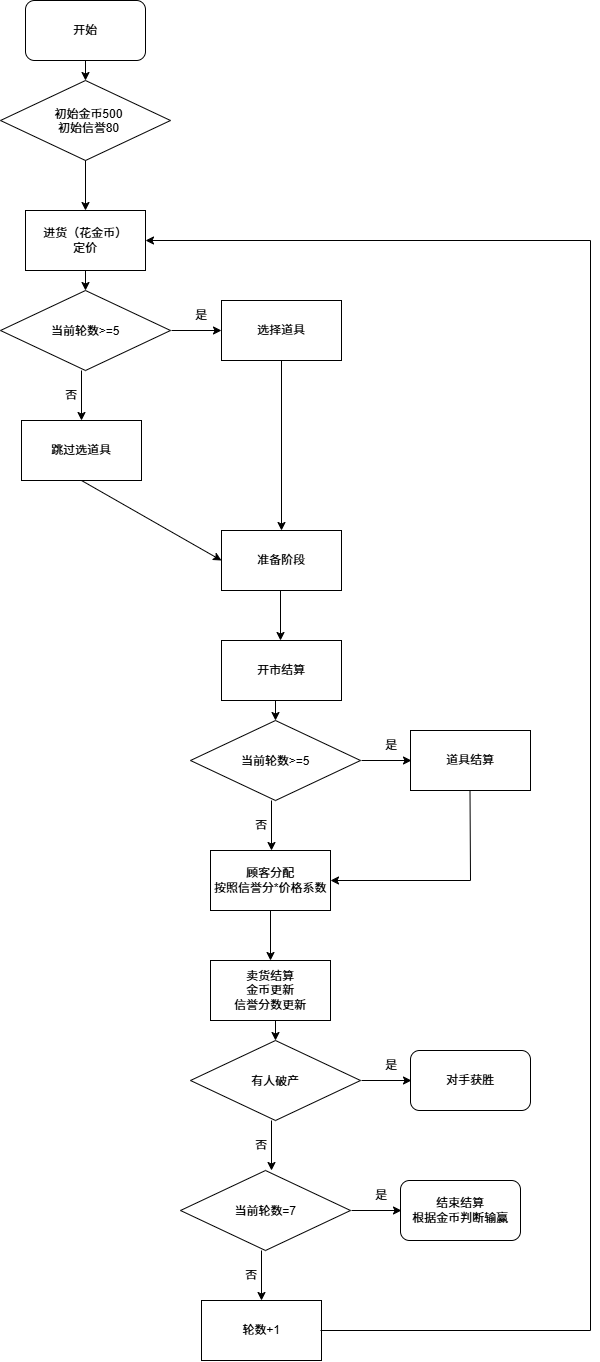

The diagram above was exported from draw.io. Its source (the exported page's mxGraphModel, read from the mxfile embedded in the PNG):
<mxGraphModel dx="2876" dy="1466" grid="1" gridSize="10" guides="1" tooltips="1" connect="1" arrows="1" fold="1" page="1" pageScale="1" pageWidth="827" pageHeight="1169" math="0" shadow="0">
  <root>
    <mxCell id="0" />
    <mxCell id="1" parent="0" />
    <mxCell id="_vE3NjkUmK8ndnF7qDAL-1" parent="1" style="rounded=1;whiteSpace=wrap;html=1;" value="开始" vertex="1">
      <mxGeometry height="60" width="120" x="115" y="40" as="geometry" />
    </mxCell>
    <mxCell id="_vE3NjkUmK8ndnF7qDAL-2" edge="1" parent="1" style="endArrow=classic;html=1;rounded=0;" value="">
      <mxGeometry height="50" relative="1" width="50" as="geometry">
        <mxPoint x="175" y="100" as="sourcePoint" />
        <mxPoint x="175" y="120" as="targetPoint" />
      </mxGeometry>
    </mxCell>
    <mxCell id="_vE3NjkUmK8ndnF7qDAL-4" parent="1" style="rhombus;whiteSpace=wrap;html=1;shapeInside=1;" value="&amp;nbsp; &amp;nbsp; &amp;nbsp;初始金币500&amp;nbsp; &amp;nbsp; &amp;nbsp;&amp;nbsp;&lt;span style=&quot;background-color: transparent; color: light-dark(rgb(0, 0, 0), rgb(255, 255, 255));&quot;&gt;初始信誉80&lt;/span&gt;" vertex="1">
      <mxGeometry height="80" width="170" x="90" y="120" as="geometry" />
    </mxCell>
    <mxCell id="_vE3NjkUmK8ndnF7qDAL-5" edge="1" parent="1" style="endArrow=classic;html=1;rounded=0;" value="">
      <mxGeometry height="50" relative="1" width="50" as="geometry">
        <mxPoint x="175" y="200" as="sourcePoint" />
        <mxPoint x="175" y="250" as="targetPoint" />
      </mxGeometry>
    </mxCell>
    <mxCell id="_vE3NjkUmK8ndnF7qDAL-6" parent="1" style="rounded=0;whiteSpace=wrap;html=1;" value="进货（花金币）&lt;div&gt;定价&lt;/div&gt;" vertex="1">
      <mxGeometry height="60" width="120" x="115" y="250" as="geometry" />
    </mxCell>
    <mxCell id="_vE3NjkUmK8ndnF7qDAL-7" edge="1" parent="1" style="endArrow=classic;html=1;rounded=0;" value="">
      <mxGeometry height="50" relative="1" width="50" as="geometry">
        <mxPoint x="175" y="310" as="sourcePoint" />
        <mxPoint x="175" y="330" as="targetPoint" />
      </mxGeometry>
    </mxCell>
    <mxCell id="_vE3NjkUmK8ndnF7qDAL-8" parent="1" style="rhombus;whiteSpace=wrap;html=1;shapeInside=1;" value="当前轮数&amp;gt;=5" vertex="1">
      <mxGeometry height="80" width="170" x="90" y="330" as="geometry" />
    </mxCell>
    <mxCell id="_vE3NjkUmK8ndnF7qDAL-9" edge="1" parent="1" style="endArrow=classic;html=1;rounded=0;" value="">
      <mxGeometry height="50" relative="1" width="50" as="geometry">
        <mxPoint x="261" y="370" as="sourcePoint" />
        <mxPoint x="311" y="370" as="targetPoint" />
      </mxGeometry>
    </mxCell>
    <mxCell id="_vE3NjkUmK8ndnF7qDAL-10" edge="1" parent="1" style="endArrow=classic;html=1;rounded=0;" value="">
      <mxGeometry height="50" relative="1" width="50" as="geometry">
        <mxPoint x="171" y="410" as="sourcePoint" />
        <mxPoint x="171" y="460" as="targetPoint" />
      </mxGeometry>
    </mxCell>
    <mxCell id="_vE3NjkUmK8ndnF7qDAL-11" parent="1" style="text;html=1;whiteSpace=wrap;strokeColor=none;fillColor=none;align=center;verticalAlign=middle;rounded=0;" value="是" vertex="1">
      <mxGeometry height="30" width="60" x="261" y="340" as="geometry" />
    </mxCell>
    <mxCell id="_vE3NjkUmK8ndnF7qDAL-12" parent="1" style="text;html=1;whiteSpace=wrap;strokeColor=none;fillColor=none;align=center;verticalAlign=middle;rounded=0;" value="否" vertex="1">
      <mxGeometry height="30" width="60" x="131" y="420" as="geometry" />
    </mxCell>
    <mxCell id="_vE3NjkUmK8ndnF7qDAL-13" parent="1" style="rounded=0;whiteSpace=wrap;html=1;" value="选择道具" vertex="1">
      <mxGeometry height="60" width="120" x="311" y="340" as="geometry" />
    </mxCell>
    <mxCell id="_vE3NjkUmK8ndnF7qDAL-14" parent="1" style="rounded=0;whiteSpace=wrap;html=1;" value="跳过选道具" vertex="1">
      <mxGeometry height="60" width="120" x="111" y="460" as="geometry" />
    </mxCell>
    <mxCell id="_vE3NjkUmK8ndnF7qDAL-15" parent="1" style="rounded=0;whiteSpace=wrap;html=1;" value="准备阶段" vertex="1">
      <mxGeometry height="60" width="120" x="311" y="570" as="geometry" />
    </mxCell>
    <mxCell id="_vE3NjkUmK8ndnF7qDAL-16" edge="1" parent="1" style="endArrow=classic;html=1;rounded=0;" target="_vE3NjkUmK8ndnF7qDAL-15" value="">
      <mxGeometry height="50" relative="1" width="50" as="geometry">
        <mxPoint x="371" y="400" as="sourcePoint" />
        <mxPoint x="421" y="350" as="targetPoint" />
      </mxGeometry>
    </mxCell>
    <mxCell id="_vE3NjkUmK8ndnF7qDAL-17" edge="1" parent="1" style="endArrow=classic;html=1;rounded=0;entryX=0;entryY=0.5;entryDx=0;entryDy=0;" target="_vE3NjkUmK8ndnF7qDAL-15" value="">
      <mxGeometry height="50" relative="1" width="50" as="geometry">
        <mxPoint x="171" y="520" as="sourcePoint" />
        <mxPoint x="221" y="470" as="targetPoint" />
      </mxGeometry>
    </mxCell>
    <mxCell id="_vE3NjkUmK8ndnF7qDAL-25" edge="1" parent="1" style="endArrow=classic;html=1;rounded=0;" value="">
      <mxGeometry height="50" relative="1" width="50" as="geometry">
        <mxPoint x="370" y="630" as="sourcePoint" />
        <mxPoint x="370" y="680" as="targetPoint" />
      </mxGeometry>
    </mxCell>
    <mxCell id="_vE3NjkUmK8ndnF7qDAL-26" parent="1" style="rounded=0;whiteSpace=wrap;html=1;" value="开市结算" vertex="1">
      <mxGeometry height="60" width="120" x="311" y="680" as="geometry" />
    </mxCell>
    <mxCell id="_vE3NjkUmK8ndnF7qDAL-27" edge="1" parent="1" style="endArrow=classic;html=1;rounded=0;" value="">
      <mxGeometry height="50" relative="1" width="50" as="geometry">
        <mxPoint x="365" y="740" as="sourcePoint" />
        <mxPoint x="365" y="760" as="targetPoint" />
      </mxGeometry>
    </mxCell>
    <mxCell id="_vE3NjkUmK8ndnF7qDAL-28" parent="1" style="rhombus;whiteSpace=wrap;html=1;shapeInside=1;" value="当前轮数&amp;gt;=5" vertex="1">
      <mxGeometry height="80" width="170" x="280" y="760" as="geometry" />
    </mxCell>
    <mxCell id="_vE3NjkUmK8ndnF7qDAL-29" edge="1" parent="1" style="endArrow=classic;html=1;rounded=0;" value="">
      <mxGeometry height="50" relative="1" width="50" as="geometry">
        <mxPoint x="451" y="800" as="sourcePoint" />
        <mxPoint x="501" y="800" as="targetPoint" />
      </mxGeometry>
    </mxCell>
    <mxCell id="_vE3NjkUmK8ndnF7qDAL-30" edge="1" parent="1" style="endArrow=classic;html=1;rounded=0;" value="">
      <mxGeometry height="50" relative="1" width="50" as="geometry">
        <mxPoint x="361" y="840" as="sourcePoint" />
        <mxPoint x="361" y="890" as="targetPoint" />
      </mxGeometry>
    </mxCell>
    <mxCell id="_vE3NjkUmK8ndnF7qDAL-31" parent="1" style="text;html=1;whiteSpace=wrap;strokeColor=none;fillColor=none;align=center;verticalAlign=middle;rounded=0;" value="是" vertex="1">
      <mxGeometry height="30" width="60" x="451" y="770" as="geometry" />
    </mxCell>
    <mxCell id="_vE3NjkUmK8ndnF7qDAL-32" parent="1" style="text;html=1;whiteSpace=wrap;strokeColor=none;fillColor=none;align=center;verticalAlign=middle;rounded=0;" value="否" vertex="1">
      <mxGeometry height="30" width="60" x="321" y="850" as="geometry" />
    </mxCell>
    <mxCell id="_vE3NjkUmK8ndnF7qDAL-33" parent="1" style="rounded=0;whiteSpace=wrap;html=1;" value="顾客分配&lt;div&gt;按照信誉分*价格系数&lt;/div&gt;" vertex="1">
      <mxGeometry height="60" width="120" x="300" y="890" as="geometry" />
    </mxCell>
    <mxCell id="_vE3NjkUmK8ndnF7qDAL-34" parent="1" style="rounded=0;whiteSpace=wrap;html=1;" value="道具结算" vertex="1">
      <mxGeometry height="60" width="120" x="500" y="770" as="geometry" />
    </mxCell>
    <mxCell id="_vE3NjkUmK8ndnF7qDAL-35" edge="1" parent="1" style="endArrow=classic;html=1;rounded=0;entryX=1;entryY=0.5;entryDx=0;entryDy=0;" target="_vE3NjkUmK8ndnF7qDAL-33" value="">
      <mxGeometry height="50" relative="1" width="50" as="geometry">
        <Array as="points">
          <mxPoint x="560" y="920" />
        </Array>
        <mxPoint x="559.5" y="830" as="sourcePoint" />
        <mxPoint x="560" y="950" as="targetPoint" />
      </mxGeometry>
    </mxCell>
    <mxCell id="_vE3NjkUmK8ndnF7qDAL-36" edge="1" parent="1" style="endArrow=classic;html=1;rounded=0;" value="">
      <mxGeometry height="50" relative="1" width="50" as="geometry">
        <mxPoint x="360" y="950" as="sourcePoint" />
        <mxPoint x="360" y="1000" as="targetPoint" />
      </mxGeometry>
    </mxCell>
    <mxCell id="_vE3NjkUmK8ndnF7qDAL-37" parent="1" style="rounded=0;whiteSpace=wrap;html=1;" value="卖货结算&lt;div&gt;金币更新&lt;/div&gt;&lt;div&gt;信誉分数更新&lt;/div&gt;" vertex="1">
      <mxGeometry height="60" width="120" x="300" y="1000" as="geometry" />
    </mxCell>
    <mxCell id="_vE3NjkUmK8ndnF7qDAL-38" edge="1" parent="1" style="endArrow=classic;html=1;rounded=0;" value="">
      <mxGeometry height="50" relative="1" width="50" as="geometry">
        <mxPoint x="365" y="1060" as="sourcePoint" />
        <mxPoint x="365" y="1080" as="targetPoint" />
      </mxGeometry>
    </mxCell>
    <mxCell id="_vE3NjkUmK8ndnF7qDAL-39" parent="1" style="rhombus;whiteSpace=wrap;html=1;shapeInside=1;" value="有人破产" vertex="1">
      <mxGeometry height="80" width="170" x="280" y="1080" as="geometry" />
    </mxCell>
    <mxCell id="_vE3NjkUmK8ndnF7qDAL-40" edge="1" parent="1" style="endArrow=classic;html=1;rounded=0;" value="">
      <mxGeometry height="50" relative="1" width="50" as="geometry">
        <mxPoint x="451" y="1120" as="sourcePoint" />
        <mxPoint x="501" y="1120" as="targetPoint" />
      </mxGeometry>
    </mxCell>
    <mxCell id="_vE3NjkUmK8ndnF7qDAL-41" edge="1" parent="1" style="endArrow=classic;html=1;rounded=0;" value="">
      <mxGeometry height="50" relative="1" width="50" as="geometry">
        <mxPoint x="361" y="1160" as="sourcePoint" />
        <mxPoint x="361" y="1210" as="targetPoint" />
      </mxGeometry>
    </mxCell>
    <mxCell id="_vE3NjkUmK8ndnF7qDAL-42" parent="1" style="text;html=1;whiteSpace=wrap;strokeColor=none;fillColor=none;align=center;verticalAlign=middle;rounded=0;" value="是" vertex="1">
      <mxGeometry height="30" width="60" x="451" y="1090" as="geometry" />
    </mxCell>
    <mxCell id="_vE3NjkUmK8ndnF7qDAL-43" parent="1" style="text;html=1;whiteSpace=wrap;strokeColor=none;fillColor=none;align=center;verticalAlign=middle;rounded=0;" value="否" vertex="1">
      <mxGeometry height="30" width="60" x="321" y="1170" as="geometry" />
    </mxCell>
    <mxCell id="_vE3NjkUmK8ndnF7qDAL-44" parent="1" style="rounded=1;whiteSpace=wrap;html=1;" value="对手获胜&lt;span style=&quot;color: rgba(0, 0, 0, 0); font-family: monospace; font-size: 0px; text-align: start; white-space: nowrap;&quot;&gt;%3CmxGraphModel%3E%3Croot%3E%3CmxCell%20id%3D%220%22%2F%3E%3CmxCell%20id%3D%221%22%20parent%3D%220%22%2F%3E%3CmxCell%20id%3D%222%22%20edge%3D%221%22%20parent%3D%221%22%20style%3D%22endArrow%3Dclassic%3Bhtml%3D1%3Brounded%3D0%3B%22%20value%3D%22%22%3E%3CmxGeometry%20height%3D%2250%22%20relative%3D%221%22%20width%3D%2250%22%20as%3D%22geometry%22%3E%3CmxPoint%20x%3D%22414%22%20y%3D%22310%22%20as%3D%22sourcePoint%22%2F%3E%3CmxPoint%20x%3D%22414%22%20y%3D%22330%22%20as%3D%22targetPoint%22%2F%3E%3C%2FmxGeometry%3E%3C%2FmxCell%3E%3CmxCell%20id%3D%223%22%20parent%3D%221%22%20style%3D%22rhombus%3BwhiteSpace%3Dwrap%3Bhtml%3D1%3BshapeInside%3D1%3B%22%20value%3D%22%E5%BD%93%E5%89%8D%E8%BD%AE%E6%95%B0%26amp%3Bgt%3B%3D5%22%20vertex%3D%221%22%3E%3CmxGeometry%20height%3D%2280%22%20width%3D%22170%22%20x%3D%22329%22%20y%3D%22330%22%20as%3D%22geometry%22%2F%3E%3C%2FmxCell%3E%3CmxCell%20id%3D%224%22%20edge%3D%221%22%20parent%3D%221%22%20style%3D%22endArrow%3Dclassic%3Bhtml%3D1%3Brounded%3D0%3B%22%20value%3D%22%22%3E%3CmxGeometry%20height%3D%2250%22%20relative%3D%221%22%20width%3D%2250%22%20as%3D%22geometry%22%3E%3CmxPoint%20x%3D%22500%22%20y%3D%22370%22%20as%3D%22sourcePoint%22%2F%3E%3CmxPoint%20x%3D%22550%22%20y%3D%22370%22%20as%3D%22targetPoint%22%2F%3E%3C%2FmxGeometry%3E%3C%2FmxCell%3E%3CmxCell%20id%3D%225%22%20edge%3D%221%22%20parent%3D%221%22%20style%3D%22endArrow%3Dclassic%3Bhtml%3D1%3Brounded%3D0%3B%22%20value%3D%22%22%3E%3CmxGeometry%20height%3D%2250%22%20relative%3D%221%22%20width%3D%2250%22%20as%3D%22geometry%22%3E%3CmxPoint%20x%3D%22410%22%20y%3D%22410%22%20as%3D%22sourcePoint%22%2F%3E%3CmxPoint%20x%3D%22410%22%20y%3D%22460%22%20as%3D%22targetPoint%22%2F%3E%3C%2FmxGeometry%3E%3C%2FmxCell%3E%3CmxCell%20id%3D%226%22%20parent%3D%221%22%20style%3D%22text%3Bhtml%3D1%3BwhiteSpace%3Dwrap%3BstrokeColor%3Dnone%3BfillColor%3Dnone%3Balign%3Dcenter%3BverticalAlign%3Dmiddle%3Brounded%3D0%3B%22%20value%3D%22%E6%98%AF%22%20vertex%3D%221%22%3E%3CmxGeometry%20height%3D%2230%22%20width%3D%2260%22%20x%3D%22500%22%20y%3D%22340%22%20as%3D%22geometry%22%2F%3E%3C%2FmxCell%3E%3CmxCell%20id%3D%227%22%20parent%3D%221%22%20style%3D%22text%3Bhtml%3D1%3BwhiteSpace%3Dwrap%3BstrokeColor%3Dnone%3BfillColor%3Dnone%3Balign%3Dcenter%3BverticalAlign%3Dmiddle%3Brounded%3D0%3B%22%20value%3D%22%E5%90%A6%22%20vertex%3D%221%22%3E%3CmxGeometry%20height%3D%2230%22%20width%3D%2260%22%20x%3D%22370%22%20y%3D%22420%22%20as%3D%22geometry%22%2F%3E%3C%2FmxCell%3E%3C%2Froot%3E%3C%2FmxGraphModel%3E&lt;/span&gt;" vertex="1">
      <mxGeometry height="60" width="120" x="500" y="1090" as="geometry" />
    </mxCell>
    <mxCell id="_vE3NjkUmK8ndnF7qDAL-46" parent="1" style="rhombus;whiteSpace=wrap;html=1;shapeInside=1;" value="当前轮数=7" vertex="1">
      <mxGeometry height="80" width="170" x="270" y="1210" as="geometry" />
    </mxCell>
    <mxCell id="_vE3NjkUmK8ndnF7qDAL-47" edge="1" parent="1" style="endArrow=classic;html=1;rounded=0;" value="">
      <mxGeometry height="50" relative="1" width="50" as="geometry">
        <mxPoint x="441" y="1250" as="sourcePoint" />
        <mxPoint x="491" y="1250" as="targetPoint" />
      </mxGeometry>
    </mxCell>
    <mxCell id="_vE3NjkUmK8ndnF7qDAL-48" edge="1" parent="1" style="endArrow=classic;html=1;rounded=0;" value="">
      <mxGeometry height="50" relative="1" width="50" as="geometry">
        <mxPoint x="351" y="1290" as="sourcePoint" />
        <mxPoint x="351" y="1340" as="targetPoint" />
      </mxGeometry>
    </mxCell>
    <mxCell id="_vE3NjkUmK8ndnF7qDAL-49" parent="1" style="text;html=1;whiteSpace=wrap;strokeColor=none;fillColor=none;align=center;verticalAlign=middle;rounded=0;" value="是" vertex="1">
      <mxGeometry height="30" width="60" x="441" y="1220" as="geometry" />
    </mxCell>
    <mxCell id="_vE3NjkUmK8ndnF7qDAL-50" parent="1" style="text;html=1;whiteSpace=wrap;strokeColor=none;fillColor=none;align=center;verticalAlign=middle;rounded=0;" value="否" vertex="1">
      <mxGeometry height="30" width="60" x="311" y="1300" as="geometry" />
    </mxCell>
    <mxCell id="_vE3NjkUmK8ndnF7qDAL-51" parent="1" style="rounded=1;whiteSpace=wrap;html=1;" value="结束结算&lt;div&gt;根据金币判断输赢&lt;/div&gt;" vertex="1">
      <mxGeometry height="60" width="120" x="490" y="1220" as="geometry" />
    </mxCell>
    <mxCell id="_vE3NjkUmK8ndnF7qDAL-52" parent="1" style="rounded=0;whiteSpace=wrap;html=1;" value="轮数+1" vertex="1">
      <mxGeometry height="60" width="120" x="291" y="1340" as="geometry" />
    </mxCell>
    <mxCell id="_vE3NjkUmK8ndnF7qDAL-53" edge="1" parent="1" style="endArrow=classic;html=1;rounded=0;entryX=1;entryY=0.5;entryDx=0;entryDy=0;" target="_vE3NjkUmK8ndnF7qDAL-6" value="">
      <mxGeometry height="50" relative="1" width="50" as="geometry">
        <Array as="points">
          <mxPoint x="680" y="1370" />
          <mxPoint x="680" y="280" />
        </Array>
        <mxPoint x="410" y="1370" as="sourcePoint" />
        <mxPoint x="680" y="280" as="targetPoint" />
      </mxGeometry>
    </mxCell>
  </root>
</mxGraphModel>